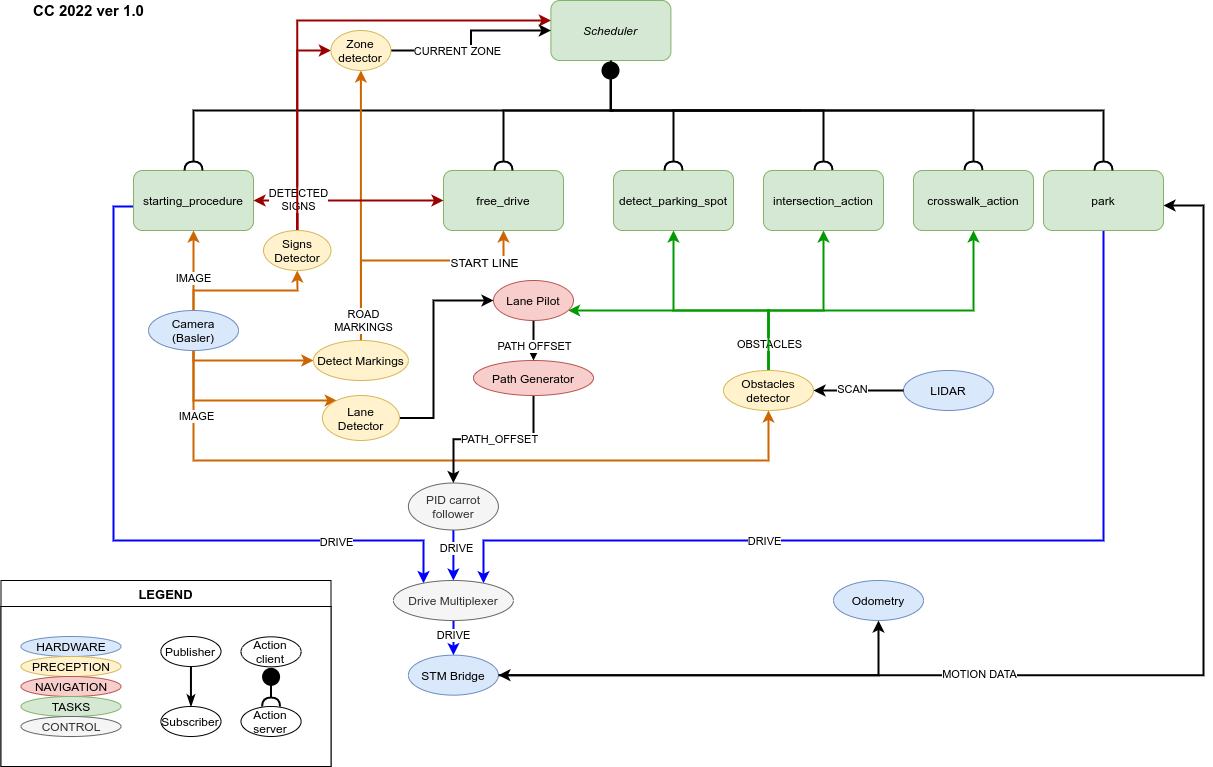

The diagram above was exported from draw.io. Its source (the exported page's mxGraphModel, read from the mxfile embedded in the PNG):
<mxGraphModel dx="2241" dy="955" grid="1" gridSize="10" guides="1" tooltips="1" connect="1" arrows="1" fold="1" page="1" pageScale="1" pageWidth="827" pageHeight="1169" math="0" shadow="0">
  <root>
    <mxCell id="s6wqBO5tGRt0EQaPiNZE-0" />
    <mxCell id="s6wqBO5tGRt0EQaPiNZE-1" parent="s6wqBO5tGRt0EQaPiNZE-0" />
    <mxCell id="s6wqBO5tGRt0EQaPiNZE-2" style="edgeStyle=orthogonalEdgeStyle;rounded=0;orthogonalLoop=1;jettySize=auto;html=1;exitX=0.5;exitY=1;exitDx=0;exitDy=0;entryX=0.5;entryY=0;entryDx=0;entryDy=0;endArrow=classic;endFill=1;startArrow=classic;startFill=1;" parent="s6wqBO5tGRt0EQaPiNZE-1" source="s6wqBO5tGRt0EQaPiNZE-7" target="s6wqBO5tGRt0EQaPiNZE-11" edge="1">
      <mxGeometry relative="1" as="geometry" />
    </mxCell>
    <mxCell id="s6wqBO5tGRt0EQaPiNZE-3" style="edgeStyle=orthogonalEdgeStyle;rounded=0;orthogonalLoop=1;jettySize=auto;html=1;exitX=0.5;exitY=1;exitDx=0;exitDy=0;entryX=0.5;entryY=0;entryDx=0;entryDy=0;startArrow=classic;startFill=1;endArrow=classic;endFill=1;" parent="s6wqBO5tGRt0EQaPiNZE-1" source="s6wqBO5tGRt0EQaPiNZE-7" target="s6wqBO5tGRt0EQaPiNZE-8" edge="1">
      <mxGeometry relative="1" as="geometry" />
    </mxCell>
    <mxCell id="s6wqBO5tGRt0EQaPiNZE-4" style="edgeStyle=orthogonalEdgeStyle;rounded=0;orthogonalLoop=1;jettySize=auto;html=1;exitX=0.5;exitY=1;exitDx=0;exitDy=0;entryX=0.5;entryY=0;entryDx=0;entryDy=0;startArrow=classic;startFill=1;endArrow=classic;endFill=1;" parent="s6wqBO5tGRt0EQaPiNZE-1" source="s6wqBO5tGRt0EQaPiNZE-7" target="s6wqBO5tGRt0EQaPiNZE-10" edge="1">
      <mxGeometry relative="1" as="geometry" />
    </mxCell>
    <mxCell id="s6wqBO5tGRt0EQaPiNZE-5" style="edgeStyle=orthogonalEdgeStyle;rounded=0;orthogonalLoop=1;jettySize=auto;html=1;exitX=0.5;exitY=1;exitDx=0;exitDy=0;entryX=0.5;entryY=0;entryDx=0;entryDy=0;startArrow=classic;startFill=1;endArrow=classic;endFill=1;" parent="s6wqBO5tGRt0EQaPiNZE-1" source="s6wqBO5tGRt0EQaPiNZE-7" target="s6wqBO5tGRt0EQaPiNZE-57" edge="1">
      <mxGeometry relative="1" as="geometry" />
    </mxCell>
    <mxCell id="s6wqBO5tGRt0EQaPiNZE-6" style="edgeStyle=orthogonalEdgeStyle;rounded=0;orthogonalLoop=1;jettySize=auto;html=1;exitX=0.5;exitY=1;exitDx=0;exitDy=0;entryX=0.5;entryY=0;entryDx=0;entryDy=0;startArrow=classic;startFill=1;endArrow=classic;endFill=1;" parent="s6wqBO5tGRt0EQaPiNZE-1" source="s6wqBO5tGRt0EQaPiNZE-7" target="s6wqBO5tGRt0EQaPiNZE-9" edge="1">
      <mxGeometry relative="1" as="geometry" />
    </mxCell>
    <mxCell id="s6wqBO5tGRt0EQaPiNZE-7" value="&lt;i&gt;Scheduler&lt;/i&gt;" style="rounded=1;whiteSpace=wrap;html=1;fillColor=#d5e8d4;strokeColor=#82b366;" parent="s6wqBO5tGRt0EQaPiNZE-1" vertex="1">
      <mxGeometry x="-120" y="320" width="120" height="60" as="geometry" />
    </mxCell>
    <mxCell id="s6wqBO5tGRt0EQaPiNZE-8" value="&lt;div&gt;free_drive&lt;/div&gt;" style="rounded=1;whiteSpace=wrap;html=1;fillColor=#d5e8d4;strokeColor=#82b366;" parent="s6wqBO5tGRt0EQaPiNZE-1" vertex="1">
      <mxGeometry x="-297" y="420.00333740234373" width="120" height="60" as="geometry" />
    </mxCell>
    <mxCell id="s6wqBO5tGRt0EQaPiNZE-9" value="&lt;div&gt;park&lt;/div&gt;" style="rounded=1;whiteSpace=wrap;html=1;fillColor=#d5e8d4;strokeColor=#82b366;" parent="s6wqBO5tGRt0EQaPiNZE-1" vertex="1">
      <mxGeometry x="414" y="420.00333740234373" width="120" height="60" as="geometry" />
    </mxCell>
    <mxCell id="s6wqBO5tGRt0EQaPiNZE-10" value="detect_parking_spot" style="rounded=1;whiteSpace=wrap;html=1;fillColor=#d5e8d4;strokeColor=#82b366;" parent="s6wqBO5tGRt0EQaPiNZE-1" vertex="1">
      <mxGeometry x="-2" y="420.00333740234373" width="120" height="60" as="geometry" />
    </mxCell>
    <mxCell id="s6wqBO5tGRt0EQaPiNZE-11" value="starting_procedure&lt;br&gt;" style="rounded=1;whiteSpace=wrap;html=1;fillColor=#d5e8d4;strokeColor=#82b366;" parent="s6wqBO5tGRt0EQaPiNZE-1" vertex="1">
      <mxGeometry x="-570" y="420.00333740234373" width="120" height="60" as="geometry" />
    </mxCell>
    <mxCell id="s6wqBO5tGRt0EQaPiNZE-64" style="edgeStyle=orthogonalEdgeStyle;rounded=0;orthogonalLoop=1;jettySize=auto;html=1;entryX=0.5;entryY=0;entryDx=0;entryDy=0;" parent="s6wqBO5tGRt0EQaPiNZE-1" source="s6wqBO5tGRt0EQaPiNZE-16" target="s6wqBO5tGRt0EQaPiNZE-56" edge="1">
      <mxGeometry relative="1" as="geometry" />
    </mxCell>
    <mxCell id="s6wqBO5tGRt0EQaPiNZE-71" value="PATH" style="edgeLabel;html=1;align=center;verticalAlign=middle;resizable=0;points=[];" parent="s6wqBO5tGRt0EQaPiNZE-64" vertex="1" connectable="0">
      <mxGeometry x="-0.3098" relative="1" as="geometry">
        <mxPoint as="offset" />
      </mxGeometry>
    </mxCell>
    <mxCell id="s6wqBO5tGRt0EQaPiNZE-16" value="Path Generator" style="ellipse;whiteSpace=wrap;html=1;fillColor=#f8cecc;strokeColor=#b85450;" parent="s6wqBO5tGRt0EQaPiNZE-1" vertex="1">
      <mxGeometry x="-283" y="670.0033374023437" width="133" height="57" as="geometry" />
    </mxCell>
    <mxCell id="s6wqBO5tGRt0EQaPiNZE-17" style="edgeStyle=orthogonalEdgeStyle;rounded=0;orthogonalLoop=1;jettySize=auto;html=1;exitX=0.5;exitY=0;exitDx=0;exitDy=0;strokeColor=#00CC00;" parent="s6wqBO5tGRt0EQaPiNZE-1" source="s6wqBO5tGRt0EQaPiNZE-23" target="s6wqBO5tGRt0EQaPiNZE-10" edge="1">
      <mxGeometry relative="1" as="geometry">
        <mxPoint x="58.5" y="541.2333374023438" as="targetPoint" />
        <Array as="points" />
      </mxGeometry>
    </mxCell>
    <mxCell id="s6wqBO5tGRt0EQaPiNZE-18" value="OBSTACLES" style="text;html=1;resizable=0;points=[];align=center;verticalAlign=middle;labelBackgroundColor=#ffffff;" parent="s6wqBO5tGRt0EQaPiNZE-17" vertex="1" connectable="0">
      <mxGeometry x="0.5826" y="3" relative="1" as="geometry">
        <mxPoint as="offset" />
      </mxGeometry>
    </mxCell>
    <mxCell id="s6wqBO5tGRt0EQaPiNZE-19" style="edgeStyle=orthogonalEdgeStyle;rounded=0;orthogonalLoop=1;jettySize=auto;html=1;startArrow=none;startFill=0;exitX=1;exitY=0.5;exitDx=0;exitDy=0;strokeColor=#00CC00;entryX=0.5;entryY=1;entryDx=0;entryDy=0;" parent="s6wqBO5tGRt0EQaPiNZE-1" source="s6wqBO5tGRt0EQaPiNZE-23" target="s6wqBO5tGRt0EQaPiNZE-57" edge="1">
      <mxGeometry relative="1" as="geometry">
        <Array as="points">
          <mxPoint x="103" y="650" />
          <mxPoint x="297" y="650" />
        </Array>
        <mxPoint x="261" y="470" as="targetPoint" />
      </mxGeometry>
    </mxCell>
    <mxCell id="s6wqBO5tGRt0EQaPiNZE-20" value="OBSTACLES" style="text;html=1;resizable=0;points=[];align=center;verticalAlign=middle;labelBackgroundColor=#ffffff;" parent="s6wqBO5tGRt0EQaPiNZE-19" vertex="1" connectable="0">
      <mxGeometry x="0.3033" y="47" relative="1" as="geometry">
        <mxPoint x="-40" y="36" as="offset" />
      </mxGeometry>
    </mxCell>
    <mxCell id="s6wqBO5tGRt0EQaPiNZE-21" style="edgeStyle=orthogonalEdgeStyle;rounded=0;orthogonalLoop=1;jettySize=auto;html=1;entryX=1;entryY=0.5;entryDx=0;entryDy=0;startArrow=none;startFill=0;strokeColor=#00CC00;" parent="s6wqBO5tGRt0EQaPiNZE-1" source="s6wqBO5tGRt0EQaPiNZE-23" target="s6wqBO5tGRt0EQaPiNZE-60" edge="1">
      <mxGeometry relative="1" as="geometry" />
    </mxCell>
    <mxCell id="s6wqBO5tGRt0EQaPiNZE-22" value="OBSTACLES" style="text;html=1;resizable=0;points=[];align=center;verticalAlign=middle;labelBackgroundColor=#ffffff;" parent="s6wqBO5tGRt0EQaPiNZE-21" vertex="1" connectable="0">
      <mxGeometry x="0.2232" y="1" relative="1" as="geometry">
        <mxPoint y="-1" as="offset" />
      </mxGeometry>
    </mxCell>
    <mxCell id="s6wqBO5tGRt0EQaPiNZE-23" value="Obstacles detector" style="ellipse;whiteSpace=wrap;html=1;fillColor=#fff2cc;strokeColor=#d6b656;" parent="s6wqBO5tGRt0EQaPiNZE-1" vertex="1">
      <mxGeometry x="13" y="649.9995929827008" width="90" height="40" as="geometry" />
    </mxCell>
    <mxCell id="s6wqBO5tGRt0EQaPiNZE-24" value="" style="edgeStyle=orthogonalEdgeStyle;rounded=0;orthogonalLoop=1;jettySize=auto;html=1;entryX=0;entryY=0.5;entryDx=0;entryDy=0;exitX=1;exitY=0.5;exitDx=0;exitDy=0;fillColor=#e3c800;strokeColor=#B09500;" parent="s6wqBO5tGRt0EQaPiNZE-1" source="s6wqBO5tGRt0EQaPiNZE-30" target="s6wqBO5tGRt0EQaPiNZE-16" edge="1">
      <mxGeometry relative="1" as="geometry">
        <mxPoint x="-369.5" y="490.10959298270086" as="targetPoint" />
        <Array as="points">
          <mxPoint x="-390" y="584" />
          <mxPoint x="-390" y="698" />
        </Array>
      </mxGeometry>
    </mxCell>
    <mxCell id="s6wqBO5tGRt0EQaPiNZE-25" value="ROAD_MARKINGS" style="text;html=1;resizable=0;points=[];align=center;verticalAlign=middle;labelBackgroundColor=#ffffff;" parent="s6wqBO5tGRt0EQaPiNZE-24" vertex="1" connectable="0">
      <mxGeometry x="-0.2364" y="9" relative="1" as="geometry">
        <mxPoint x="31.33" y="2.290000000000002" as="offset" />
      </mxGeometry>
    </mxCell>
    <mxCell id="s6wqBO5tGRt0EQaPiNZE-26" style="edgeStyle=orthogonalEdgeStyle;rounded=0;orthogonalLoop=1;jettySize=auto;html=1;exitX=0.5;exitY=0;exitDx=0;exitDy=0;startArrow=none;startFill=0;endArrow=classic;endFill=1;entryX=0.5;entryY=1;entryDx=0;entryDy=0;" parent="s6wqBO5tGRt0EQaPiNZE-1" source="s6wqBO5tGRt0EQaPiNZE-30" target="s6wqBO5tGRt0EQaPiNZE-8" edge="1">
      <mxGeometry relative="1" as="geometry">
        <mxPoint x="-359.5" y="440.23333740234375" as="targetPoint" />
        <Array as="points">
          <mxPoint x="-433" y="520" />
          <mxPoint x="-237" y="520" />
        </Array>
      </mxGeometry>
    </mxCell>
    <mxCell id="s6wqBO5tGRt0EQaPiNZE-28" style="edgeStyle=orthogonalEdgeStyle;rounded=0;orthogonalLoop=1;jettySize=auto;html=1;entryX=0;entryY=0.5;entryDx=0;entryDy=0;startArrow=none;startFill=0;fillColor=#e3c800;strokeColor=#B09500;" parent="s6wqBO5tGRt0EQaPiNZE-1" source="s6wqBO5tGRt0EQaPiNZE-30" target="s6wqBO5tGRt0EQaPiNZE-60" edge="1">
      <mxGeometry relative="1" as="geometry" />
    </mxCell>
    <mxCell id="s6wqBO5tGRt0EQaPiNZE-29" value="ROAD_MARKINGS" style="text;html=1;resizable=0;points=[];align=center;verticalAlign=middle;labelBackgroundColor=#ffffff;" parent="s6wqBO5tGRt0EQaPiNZE-28" vertex="1" connectable="0">
      <mxGeometry x="-0.4233" y="-1" relative="1" as="geometry">
        <mxPoint x="42.71" y="-1" as="offset" />
      </mxGeometry>
    </mxCell>
    <mxCell id="s6wqBO5tGRt0EQaPiNZE-30" value="Lane Detector" style="ellipse;whiteSpace=wrap;html=1;fillColor=#fff2cc;strokeColor=#d6b656;" parent="s6wqBO5tGRt0EQaPiNZE-1" vertex="1">
      <mxGeometry x="-480" y="564.4333374023438" width="95" height="40" as="geometry" />
    </mxCell>
    <mxCell id="s6wqBO5tGRt0EQaPiNZE-31" style="edgeStyle=orthogonalEdgeStyle;rounded=0;orthogonalLoop=1;jettySize=auto;html=1;exitX=1;exitY=0;exitDx=0;exitDy=0;entryX=0;entryY=0.5;entryDx=0;entryDy=0;fillColor=#a0522d;strokeColor=#6D1F00;" parent="s6wqBO5tGRt0EQaPiNZE-1" source="s6wqBO5tGRt0EQaPiNZE-35" target="s6wqBO5tGRt0EQaPiNZE-30" edge="1">
      <mxGeometry relative="1" as="geometry">
        <Array as="points">
          <mxPoint x="-543" y="584" />
        </Array>
      </mxGeometry>
    </mxCell>
    <mxCell id="s6wqBO5tGRt0EQaPiNZE-32" value="IMAGE_RECT" style="text;html=1;resizable=0;points=[];align=center;verticalAlign=middle;labelBackgroundColor=#ffffff;" parent="s6wqBO5tGRt0EQaPiNZE-31" vertex="1" connectable="0">
      <mxGeometry x="-0.4" y="20" relative="1" as="geometry">
        <mxPoint x="33.12" y="-14.27" as="offset" />
      </mxGeometry>
    </mxCell>
    <mxCell id="s6wqBO5tGRt0EQaPiNZE-33" style="edgeStyle=orthogonalEdgeStyle;rounded=0;orthogonalLoop=1;jettySize=auto;html=1;entryX=0.25;entryY=1;entryDx=0;entryDy=0;fillColor=#a0522d;strokeColor=#6D1F00;" parent="s6wqBO5tGRt0EQaPiNZE-1" source="s6wqBO5tGRt0EQaPiNZE-35" target="s6wqBO5tGRt0EQaPiNZE-11" edge="1">
      <mxGeometry relative="1" as="geometry">
        <mxPoint x="-560" y="500" as="targetPoint" />
        <Array as="points">
          <mxPoint x="-600" y="570" />
          <mxPoint x="-540" y="570" />
        </Array>
      </mxGeometry>
    </mxCell>
    <mxCell id="s6wqBO5tGRt0EQaPiNZE-34" value="IMAGE_RECT" style="text;html=1;resizable=0;points=[];align=center;verticalAlign=middle;labelBackgroundColor=#ffffff;" parent="s6wqBO5tGRt0EQaPiNZE-33" vertex="1" connectable="0">
      <mxGeometry x="-0.2929" y="4" relative="1" as="geometry">
        <mxPoint x="43.94" y="-55.97000000000001" as="offset" />
      </mxGeometry>
    </mxCell>
    <mxCell id="s6wqBO5tGRt0EQaPiNZE-35" value="Camera Basler" style="ellipse;whiteSpace=wrap;html=1;fillColor=#dae8fc;strokeColor=#6c8ebf;" parent="s6wqBO5tGRt0EQaPiNZE-1" vertex="1">
      <mxGeometry x="-620" y="678.5032983398437" width="90" height="40" as="geometry" />
    </mxCell>
    <mxCell id="s6wqBO5tGRt0EQaPiNZE-36" style="edgeStyle=orthogonalEdgeStyle;rounded=0;orthogonalLoop=1;jettySize=auto;html=1;exitX=0;exitY=0.5;exitDx=0;exitDy=0;entryX=0.5;entryY=1;entryDx=0;entryDy=0;" parent="s6wqBO5tGRt0EQaPiNZE-1" source="s6wqBO5tGRt0EQaPiNZE-38" target="s6wqBO5tGRt0EQaPiNZE-23" edge="1">
      <mxGeometry relative="1" as="geometry" />
    </mxCell>
    <mxCell id="s6wqBO5tGRt0EQaPiNZE-37" value="SCAN" style="text;html=1;resizable=0;points=[];align=center;verticalAlign=middle;labelBackgroundColor=#ffffff;" parent="s6wqBO5tGRt0EQaPiNZE-36" vertex="1" connectable="0">
      <mxGeometry x="0.1935" y="4" relative="1" as="geometry">
        <mxPoint x="49.06" y="3.8899999999999997" as="offset" />
      </mxGeometry>
    </mxCell>
    <mxCell id="s6wqBO5tGRt0EQaPiNZE-38" value="LIDAR" style="ellipse;whiteSpace=wrap;html=1;fillColor=#dae8fc;strokeColor=#6c8ebf;" parent="s6wqBO5tGRt0EQaPiNZE-1" vertex="1">
      <mxGeometry x="140" y="727.0032983398437" width="90" height="40" as="geometry" />
    </mxCell>
    <mxCell id="s6wqBO5tGRt0EQaPiNZE-39" style="edgeStyle=orthogonalEdgeStyle;rounded=0;orthogonalLoop=1;jettySize=auto;html=1;exitX=1;exitY=0;exitDx=0;exitDy=0;startArrow=classic;startFill=1;entryX=0.5;entryY=1;entryDx=0;entryDy=0;strokeColor=#3333FF;endArrow=none;endFill=0;" parent="s6wqBO5tGRt0EQaPiNZE-1" source="s6wqBO5tGRt0EQaPiNZE-61" target="s6wqBO5tGRt0EQaPiNZE-9" edge="1">
      <mxGeometry relative="1" as="geometry">
        <mxPoint x="285.5" y="541.0046822684153" as="targetPoint" />
        <Array as="points">
          <mxPoint x="-192" y="880" />
          <mxPoint x="474" y="880" />
        </Array>
      </mxGeometry>
    </mxCell>
    <mxCell id="s6wqBO5tGRt0EQaPiNZE-40" value="DRIVE" style="text;html=1;resizable=0;points=[];align=center;verticalAlign=middle;labelBackgroundColor=#ffffff;" parent="s6wqBO5tGRt0EQaPiNZE-39" vertex="1" connectable="0">
      <mxGeometry x="-0.4514" y="1" relative="1" as="geometry">
        <mxPoint x="-35.55" as="offset" />
      </mxGeometry>
    </mxCell>
    <mxCell id="s6wqBO5tGRt0EQaPiNZE-41" style="edgeStyle=orthogonalEdgeStyle;rounded=0;orthogonalLoop=1;jettySize=auto;html=1;exitX=0;exitY=0;exitDx=0;exitDy=0;startArrow=classic;startFill=1;entryX=0;entryY=0.75;entryDx=0;entryDy=0;endArrow=none;endFill=0;strokeColor=#3333FF;" parent="s6wqBO5tGRt0EQaPiNZE-1" source="s6wqBO5tGRt0EQaPiNZE-61" target="s6wqBO5tGRt0EQaPiNZE-11" edge="1">
      <mxGeometry relative="1" as="geometry">
        <Array as="points">
          <mxPoint x="-264" y="880" />
          <mxPoint x="-640" y="880" />
          <mxPoint x="-640" y="465" />
        </Array>
        <mxPoint x="-614.333333333333" y="392.73333740234375" as="targetPoint" />
      </mxGeometry>
    </mxCell>
    <mxCell id="s6wqBO5tGRt0EQaPiNZE-42" value="DRIVE" style="text;html=1;resizable=0;points=[];align=center;verticalAlign=middle;labelBackgroundColor=#ffffff;" parent="s6wqBO5tGRt0EQaPiNZE-41" vertex="1" connectable="0">
      <mxGeometry x="-0.6653" y="-4" relative="1" as="geometry">
        <mxPoint x="-49.27" y="4" as="offset" />
      </mxGeometry>
    </mxCell>
    <mxCell id="s6wqBO5tGRt0EQaPiNZE-67" style="edgeStyle=orthogonalEdgeStyle;rounded=0;orthogonalLoop=1;jettySize=auto;html=1;" parent="s6wqBO5tGRt0EQaPiNZE-1" source="s6wqBO5tGRt0EQaPiNZE-45" target="s6wqBO5tGRt0EQaPiNZE-50" edge="1">
      <mxGeometry relative="1" as="geometry" />
    </mxCell>
    <mxCell id="s6wqBO5tGRt0EQaPiNZE-68" value="MOTION" style="edgeLabel;html=1;align=center;verticalAlign=middle;resizable=0;points=[];" parent="s6wqBO5tGRt0EQaPiNZE-67" vertex="1" connectable="0">
      <mxGeometry x="-0.3532" y="1" relative="1" as="geometry">
        <mxPoint x="68.88" y="-9" as="offset" />
      </mxGeometry>
    </mxCell>
    <mxCell id="s6wqBO5tGRt0EQaPiNZE-69" style="edgeStyle=orthogonalEdgeStyle;rounded=0;orthogonalLoop=1;jettySize=auto;html=1;entryX=1;entryY=0.5;entryDx=0;entryDy=0;strokeColor=#000000;" parent="s6wqBO5tGRt0EQaPiNZE-1" source="s6wqBO5tGRt0EQaPiNZE-45" target="s6wqBO5tGRt0EQaPiNZE-9" edge="1">
      <mxGeometry relative="1" as="geometry">
        <Array as="points">
          <mxPoint x="550" y="1040" />
          <mxPoint x="550" y="450" />
        </Array>
      </mxGeometry>
    </mxCell>
    <mxCell id="s6wqBO5tGRt0EQaPiNZE-45" value="STM Bridge" style="ellipse;whiteSpace=wrap;html=1;fillColor=#dae8fc;strokeColor=#6c8ebf;" parent="s6wqBO5tGRt0EQaPiNZE-1" vertex="1">
      <mxGeometry x="-273" y="1019.9966577148436" width="90" height="40" as="geometry" />
    </mxCell>
    <mxCell id="s6wqBO5tGRt0EQaPiNZE-50" value="Odometry&lt;br&gt;" style="ellipse;whiteSpace=wrap;html=1;fillColor=#dae8fc;strokeColor=#6c8ebf;" parent="s6wqBO5tGRt0EQaPiNZE-1" vertex="1">
      <mxGeometry x="-130" y="930.0032983398437" width="90" height="40" as="geometry" />
    </mxCell>
    <mxCell id="s6wqBO5tGRt0EQaPiNZE-54" style="edgeStyle=orthogonalEdgeStyle;rounded=0;orthogonalLoop=1;jettySize=auto;html=1;entryX=0.5;entryY=0;entryDx=0;entryDy=0;strokeColor=#3333FF;" parent="s6wqBO5tGRt0EQaPiNZE-1" source="s6wqBO5tGRt0EQaPiNZE-56" target="s6wqBO5tGRt0EQaPiNZE-61" edge="1">
      <mxGeometry relative="1" as="geometry">
        <Array as="points">
          <mxPoint x="-228" y="890" />
          <mxPoint x="-228" y="890" />
        </Array>
      </mxGeometry>
    </mxCell>
    <mxCell id="s6wqBO5tGRt0EQaPiNZE-55" value="DRIVE" style="text;html=1;resizable=0;points=[];align=center;verticalAlign=middle;labelBackgroundColor=#ffffff;" parent="s6wqBO5tGRt0EQaPiNZE-54" vertex="1" connectable="0">
      <mxGeometry x="0.3436" y="-4" relative="1" as="geometry">
        <mxPoint x="1.94" y="-30.669999999999995" as="offset" />
      </mxGeometry>
    </mxCell>
    <mxCell id="s6wqBO5tGRt0EQaPiNZE-56" value="PID carrot follower" style="ellipse;whiteSpace=wrap;html=1;fillColor=#f5f5f5;strokeColor=#666666;fontColor=#333333;" parent="s6wqBO5tGRt0EQaPiNZE-1" vertex="1">
      <mxGeometry x="-290.5" y="780.0033374023437" width="125" height="47" as="geometry" />
    </mxCell>
    <mxCell id="s6wqBO5tGRt0EQaPiNZE-57" value="intersection_stop" style="rounded=1;whiteSpace=wrap;html=1;fillColor=#d5e8d4;strokeColor=#82b366;" parent="s6wqBO5tGRt0EQaPiNZE-1" vertex="1">
      <mxGeometry x="237" y="420" width="120" height="60" as="geometry" />
    </mxCell>
    <mxCell id="s6wqBO5tGRt0EQaPiNZE-65" style="edgeStyle=orthogonalEdgeStyle;rounded=0;orthogonalLoop=1;jettySize=auto;html=1;" parent="s6wqBO5tGRt0EQaPiNZE-1" source="s6wqBO5tGRt0EQaPiNZE-60" target="s6wqBO5tGRt0EQaPiNZE-16" edge="1">
      <mxGeometry relative="1" as="geometry" />
    </mxCell>
    <mxCell id="s6wqBO5tGRt0EQaPiNZE-70" value="PATH_OFFSET" style="edgeLabel;html=1;align=center;verticalAlign=middle;resizable=0;points=[];" parent="s6wqBO5tGRt0EQaPiNZE-65" vertex="1" connectable="0">
      <mxGeometry x="0.147" y="-2" relative="1" as="geometry">
        <mxPoint as="offset" />
      </mxGeometry>
    </mxCell>
    <mxCell id="s6wqBO5tGRt0EQaPiNZE-60" value="Lane Pilot" style="ellipse;whiteSpace=wrap;html=1;fillColor=#f8cecc;strokeColor=#b85450;" parent="s6wqBO5tGRt0EQaPiNZE-1" vertex="1">
      <mxGeometry x="-150" y="564.4332983398436" width="90" height="40" as="geometry" />
    </mxCell>
    <mxCell id="s6wqBO5tGRt0EQaPiNZE-62" style="edgeStyle=orthogonalEdgeStyle;rounded=0;orthogonalLoop=1;jettySize=auto;html=1;entryX=0.5;entryY=0;entryDx=0;entryDy=0;fillColor=#dae8fc;strokeColor=#3333FF;" parent="s6wqBO5tGRt0EQaPiNZE-1" source="s6wqBO5tGRt0EQaPiNZE-61" target="s6wqBO5tGRt0EQaPiNZE-45" edge="1">
      <mxGeometry relative="1" as="geometry" />
    </mxCell>
    <mxCell id="s6wqBO5tGRt0EQaPiNZE-66" value="DRIVE" style="edgeLabel;html=1;align=center;verticalAlign=middle;resizable=0;points=[];" parent="s6wqBO5tGRt0EQaPiNZE-62" vertex="1" connectable="0">
      <mxGeometry x="-0.2517" y="-1" relative="1" as="geometry">
        <mxPoint as="offset" />
      </mxGeometry>
    </mxCell>
    <mxCell id="s6wqBO5tGRt0EQaPiNZE-61" value="Drive multiplexer" style="ellipse;whiteSpace=wrap;html=1;fillColor=#f5f5f5;strokeColor=#666666;fontColor=#333333;" parent="s6wqBO5tGRt0EQaPiNZE-1" vertex="1">
      <mxGeometry x="-279" y="920" width="102" height="40" as="geometry" />
    </mxCell>
    <mxCell id="s6wqBO5tGRt0EQaPiNZE-72" value="&lt;b&gt;&lt;font style=&quot;font-size: 15px&quot;&gt;LEGEND&lt;/font&gt;&lt;/b&gt;" style="text;html=1;strokeColor=none;fillColor=none;align=center;verticalAlign=middle;whiteSpace=wrap;rounded=0;" parent="s6wqBO5tGRt0EQaPiNZE-1" vertex="1">
      <mxGeometry x="-630" y="900" width="40" height="20" as="geometry" />
    </mxCell>
    <mxCell id="s6wqBO5tGRt0EQaPiNZE-75" value="HARDWARE" style="ellipse;whiteSpace=wrap;html=1;fillColor=#dae8fc;strokeColor=#6c8ebf;" parent="s6wqBO5tGRt0EQaPiNZE-1" vertex="1">
      <mxGeometry x="-630" y="920" width="130" height="30" as="geometry" />
    </mxCell>
    <mxCell id="s6wqBO5tGRt0EQaPiNZE-76" value="PERCEPTION" style="ellipse;whiteSpace=wrap;html=1;fillColor=#fff2cc;strokeColor=#d6b656;" parent="s6wqBO5tGRt0EQaPiNZE-1" vertex="1">
      <mxGeometry x="-630" y="950" width="130" height="30" as="geometry" />
    </mxCell>
    <mxCell id="s6wqBO5tGRt0EQaPiNZE-77" value="NAVIGATION" style="ellipse;whiteSpace=wrap;html=1;fillColor=#f8cecc;strokeColor=#b85450;" parent="s6wqBO5tGRt0EQaPiNZE-1" vertex="1">
      <mxGeometry x="-630" y="980" width="130" height="30" as="geometry" />
    </mxCell>
    <mxCell id="s6wqBO5tGRt0EQaPiNZE-78" value="TASKS" style="ellipse;whiteSpace=wrap;html=1;fillColor=#d5e8d4;strokeColor=#82b366;" parent="s6wqBO5tGRt0EQaPiNZE-1" vertex="1">
      <mxGeometry x="-630" y="1010" width="130" height="30" as="geometry" />
    </mxCell>
    <mxCell id="s6wqBO5tGRt0EQaPiNZE-79" value="CONTROL" style="ellipse;whiteSpace=wrap;html=1;fillColor=#f5f5f5;strokeColor=#666666;fontColor=#333333;" parent="s6wqBO5tGRt0EQaPiNZE-1" vertex="1">
      <mxGeometry x="-630" y="1040" width="130" height="30" as="geometry" />
    </mxCell>
  </root>
</mxGraphModel>